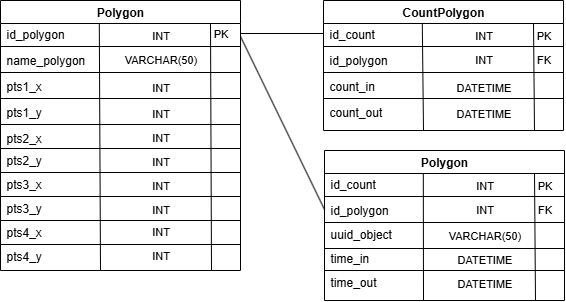

The diagram above was exported from draw.io. Its source (the exported page's mxGraphModel, read from the mxfile embedded in the PNG):
<mxGraphModel dx="1883" dy="556" grid="1" gridSize="10" guides="1" tooltips="1" connect="1" arrows="1" fold="1" page="1" pageScale="1" pageWidth="827" pageHeight="1169" math="0" shadow="0">
  <root>
    <mxCell id="WIyWlLk6GJQsqaUBKTNV-0" />
    <mxCell id="WIyWlLk6GJQsqaUBKTNV-1" parent="WIyWlLk6GJQsqaUBKTNV-0" />
    <mxCell id="_oVzJImqsI-e64JIwWlI-32" value="Polygon" style="swimlane;whiteSpace=wrap;html=1;" vertex="1" parent="WIyWlLk6GJQsqaUBKTNV-1">
      <mxGeometry x="-30" y="100" width="240" height="270" as="geometry" />
    </mxCell>
    <mxCell id="zkfFHV4jXpPFQw0GAbJ--1" value="id_polygon" style="text;align=left;verticalAlign=top;spacingLeft=4;spacingRight=4;overflow=hidden;rotatable=0;points=[[0,0.5],[1,0.5]];portConstraint=eastwest;" parent="_oVzJImqsI-e64JIwWlI-32" vertex="1">
      <mxGeometry y="20" width="100" height="26" as="geometry" />
    </mxCell>
    <mxCell id="zkfFHV4jXpPFQw0GAbJ--2" value="name_polygon" style="text;align=left;verticalAlign=top;spacingLeft=4;spacingRight=4;overflow=hidden;rotatable=0;points=[[0,0.5],[1,0.5]];portConstraint=eastwest;rounded=0;shadow=0;html=0;" parent="_oVzJImqsI-e64JIwWlI-32" vertex="1">
      <mxGeometry y="46" width="100" height="26" as="geometry" />
    </mxCell>
    <mxCell id="zkfFHV4jXpPFQw0GAbJ--3" value="pts1_x" style="text;align=left;verticalAlign=top;spacingLeft=4;spacingRight=4;overflow=hidden;rotatable=0;points=[[0,0.5],[1,0.5]];portConstraint=eastwest;rounded=0;shadow=0;html=0;" parent="_oVzJImqsI-e64JIwWlI-32" vertex="1">
      <mxGeometry y="72" width="100" height="26" as="geometry" />
    </mxCell>
    <mxCell id="TH9rf79mffKOrgI90XUh-0" value="pts1_y" style="text;align=left;verticalAlign=top;spacingLeft=4;spacingRight=4;overflow=hidden;rotatable=0;points=[[0,0.5],[1,0.5]];portConstraint=eastwest;rounded=0;shadow=0;html=0;" parent="_oVzJImqsI-e64JIwWlI-32" vertex="1">
      <mxGeometry y="98" width="100" height="26" as="geometry" />
    </mxCell>
    <mxCell id="TH9rf79mffKOrgI90XUh-1" value="pts2_x" style="text;align=left;verticalAlign=top;spacingLeft=4;spacingRight=4;overflow=hidden;rotatable=0;points=[[0,0.5],[1,0.5]];portConstraint=eastwest;rounded=0;shadow=0;html=0;" parent="_oVzJImqsI-e64JIwWlI-32" vertex="1">
      <mxGeometry y="124" width="100" height="26" as="geometry" />
    </mxCell>
    <mxCell id="TH9rf79mffKOrgI90XUh-2" value="pts2_y" style="text;align=left;verticalAlign=top;spacingLeft=4;spacingRight=4;overflow=hidden;rotatable=0;points=[[0,0.5],[1,0.5]];portConstraint=eastwest;rounded=0;shadow=0;html=0;" parent="_oVzJImqsI-e64JIwWlI-32" vertex="1">
      <mxGeometry y="146" width="100" height="26" as="geometry" />
    </mxCell>
    <mxCell id="TH9rf79mffKOrgI90XUh-4" value="pts3_x" style="text;align=left;verticalAlign=top;spacingLeft=4;spacingRight=4;overflow=hidden;rotatable=0;points=[[0,0.5],[1,0.5]];portConstraint=eastwest;rounded=0;shadow=0;html=0;" parent="_oVzJImqsI-e64JIwWlI-32" vertex="1">
      <mxGeometry y="170" width="100" height="26" as="geometry" />
    </mxCell>
    <mxCell id="TH9rf79mffKOrgI90XUh-5" value="pts3_y" style="text;align=left;verticalAlign=top;spacingLeft=4;spacingRight=4;overflow=hidden;rotatable=0;points=[[0,0.5],[1,0.5]];portConstraint=eastwest;rounded=0;shadow=0;html=0;" parent="_oVzJImqsI-e64JIwWlI-32" vertex="1">
      <mxGeometry y="194" width="100" height="26" as="geometry" />
    </mxCell>
    <mxCell id="TH9rf79mffKOrgI90XUh-6" value="pts4_x" style="text;align=left;verticalAlign=top;spacingLeft=4;spacingRight=4;overflow=hidden;rotatable=0;points=[[0,0.5],[1,0.5]];portConstraint=eastwest;rounded=0;shadow=0;html=0;" parent="_oVzJImqsI-e64JIwWlI-32" vertex="1">
      <mxGeometry y="218" width="100" height="26" as="geometry" />
    </mxCell>
    <mxCell id="TH9rf79mffKOrgI90XUh-7" value="pts4_y" style="text;align=left;verticalAlign=top;spacingLeft=4;spacingRight=4;overflow=hidden;rotatable=0;points=[[0,0.5],[1,0.5]];portConstraint=eastwest;rounded=0;shadow=0;html=0;" parent="_oVzJImqsI-e64JIwWlI-32" vertex="1">
      <mxGeometry y="242" width="100" height="26" as="geometry" />
    </mxCell>
    <mxCell id="_oVzJImqsI-e64JIwWlI-33" value="" style="endArrow=none;html=1;rounded=0;exitX=0.002;exitY=0;exitDx=0;exitDy=0;exitPerimeter=0;" edge="1" parent="_oVzJImqsI-e64JIwWlI-32" source="zkfFHV4jXpPFQw0GAbJ--2">
      <mxGeometry width="50" height="50" relative="1" as="geometry">
        <mxPoint y="46" as="sourcePoint" />
        <mxPoint x="240" y="46" as="targetPoint" />
      </mxGeometry>
    </mxCell>
    <mxCell id="_oVzJImqsI-e64JIwWlI-34" value="" style="endArrow=none;html=1;rounded=0;entryX=0.988;entryY=0.114;entryDx=0;entryDy=0;entryPerimeter=0;" edge="1" parent="_oVzJImqsI-e64JIwWlI-32" target="zkfFHV4jXpPFQw0GAbJ--1">
      <mxGeometry width="50" height="50" relative="1" as="geometry">
        <mxPoint x="100" y="270" as="sourcePoint" />
        <mxPoint x="230" y="70" as="targetPoint" />
      </mxGeometry>
    </mxCell>
    <mxCell id="_oVzJImqsI-e64JIwWlI-37" value="" style="endArrow=none;html=1;rounded=0;entryX=0.988;entryY=0.114;entryDx=0;entryDy=0;entryPerimeter=0;" edge="1" parent="_oVzJImqsI-e64JIwWlI-32">
      <mxGeometry width="50" height="50" relative="1" as="geometry">
        <mxPoint x="211" y="270" as="sourcePoint" />
        <mxPoint x="210" y="23" as="targetPoint" />
      </mxGeometry>
    </mxCell>
    <mxCell id="_oVzJImqsI-e64JIwWlI-38" value="PK" style="text;html=1;align=center;verticalAlign=middle;resizable=0;points=[];autosize=1;strokeColor=none;fillColor=none;fontFamily=Helvetica;fontSize=11;fontColor=default;labelBackgroundColor=default;" vertex="1" parent="_oVzJImqsI-e64JIwWlI-32">
      <mxGeometry x="200" y="18" width="40" height="30" as="geometry" />
    </mxCell>
    <mxCell id="_oVzJImqsI-e64JIwWlI-40" value="" style="endArrow=none;html=1;rounded=0;exitX=0.002;exitY=0;exitDx=0;exitDy=0;exitPerimeter=0;" edge="1" parent="_oVzJImqsI-e64JIwWlI-32">
      <mxGeometry width="50" height="50" relative="1" as="geometry">
        <mxPoint y="72" as="sourcePoint" />
        <mxPoint x="240" y="72" as="targetPoint" />
      </mxGeometry>
    </mxCell>
    <mxCell id="_oVzJImqsI-e64JIwWlI-42" value="INT" style="text;html=1;align=center;verticalAlign=middle;resizable=0;points=[];autosize=1;strokeColor=none;fillColor=none;fontFamily=Helvetica;fontSize=11;fontColor=default;labelBackgroundColor=default;" vertex="1" parent="_oVzJImqsI-e64JIwWlI-32">
      <mxGeometry x="140" y="20" width="40" height="30" as="geometry" />
    </mxCell>
    <mxCell id="_oVzJImqsI-e64JIwWlI-43" value="VARCHAR(50)" style="text;html=1;align=center;verticalAlign=middle;resizable=0;points=[];autosize=1;strokeColor=none;fillColor=none;fontFamily=Helvetica;fontSize=11;fontColor=default;labelBackgroundColor=default;" vertex="1" parent="_oVzJImqsI-e64JIwWlI-32">
      <mxGeometry x="110" y="44" width="100" height="30" as="geometry" />
    </mxCell>
    <mxCell id="_oVzJImqsI-e64JIwWlI-44" value="" style="endArrow=none;html=1;rounded=0;exitX=0.002;exitY=0;exitDx=0;exitDy=0;exitPerimeter=0;" edge="1" parent="_oVzJImqsI-e64JIwWlI-32">
      <mxGeometry width="50" height="50" relative="1" as="geometry">
        <mxPoint y="98" as="sourcePoint" />
        <mxPoint x="240" y="98" as="targetPoint" />
      </mxGeometry>
    </mxCell>
    <mxCell id="_oVzJImqsI-e64JIwWlI-45" value="INT" style="text;html=1;align=center;verticalAlign=middle;resizable=0;points=[];autosize=1;strokeColor=none;fillColor=none;fontFamily=Helvetica;fontSize=11;fontColor=default;labelBackgroundColor=default;" vertex="1" parent="_oVzJImqsI-e64JIwWlI-32">
      <mxGeometry x="140" y="72" width="40" height="30" as="geometry" />
    </mxCell>
    <mxCell id="_oVzJImqsI-e64JIwWlI-48" value="" style="endArrow=none;html=1;rounded=0;exitX=0.002;exitY=0;exitDx=0;exitDy=0;exitPerimeter=0;" edge="1" parent="_oVzJImqsI-e64JIwWlI-32">
      <mxGeometry width="50" height="50" relative="1" as="geometry">
        <mxPoint y="124" as="sourcePoint" />
        <mxPoint x="240" y="124" as="targetPoint" />
      </mxGeometry>
    </mxCell>
    <mxCell id="_oVzJImqsI-e64JIwWlI-49" value="INT" style="text;html=1;align=center;verticalAlign=middle;resizable=0;points=[];autosize=1;strokeColor=none;fillColor=none;fontFamily=Helvetica;fontSize=11;fontColor=default;labelBackgroundColor=default;" vertex="1" parent="_oVzJImqsI-e64JIwWlI-32">
      <mxGeometry x="140" y="98" width="40" height="30" as="geometry" />
    </mxCell>
    <mxCell id="_oVzJImqsI-e64JIwWlI-50" value="" style="endArrow=none;html=1;rounded=0;exitX=0.002;exitY=0;exitDx=0;exitDy=0;exitPerimeter=0;" edge="1" parent="_oVzJImqsI-e64JIwWlI-32">
      <mxGeometry width="50" height="50" relative="1" as="geometry">
        <mxPoint y="148" as="sourcePoint" />
        <mxPoint x="240" y="148" as="targetPoint" />
      </mxGeometry>
    </mxCell>
    <mxCell id="_oVzJImqsI-e64JIwWlI-51" value="INT" style="text;html=1;align=center;verticalAlign=middle;resizable=0;points=[];autosize=1;strokeColor=none;fillColor=none;fontFamily=Helvetica;fontSize=11;fontColor=default;labelBackgroundColor=default;" vertex="1" parent="_oVzJImqsI-e64JIwWlI-32">
      <mxGeometry x="140" y="122" width="40" height="30" as="geometry" />
    </mxCell>
    <mxCell id="_oVzJImqsI-e64JIwWlI-52" value="" style="endArrow=none;html=1;rounded=0;exitX=0.002;exitY=0;exitDx=0;exitDy=0;exitPerimeter=0;" edge="1" parent="_oVzJImqsI-e64JIwWlI-32">
      <mxGeometry width="50" height="50" relative="1" as="geometry">
        <mxPoint y="172" as="sourcePoint" />
        <mxPoint x="240" y="172" as="targetPoint" />
      </mxGeometry>
    </mxCell>
    <mxCell id="_oVzJImqsI-e64JIwWlI-53" value="INT" style="text;html=1;align=center;verticalAlign=middle;resizable=0;points=[];autosize=1;strokeColor=none;fillColor=none;fontFamily=Helvetica;fontSize=11;fontColor=default;labelBackgroundColor=default;" vertex="1" parent="_oVzJImqsI-e64JIwWlI-32">
      <mxGeometry x="140" y="146" width="40" height="30" as="geometry" />
    </mxCell>
    <mxCell id="_oVzJImqsI-e64JIwWlI-54" value="" style="endArrow=none;html=1;rounded=0;exitX=0.002;exitY=0;exitDx=0;exitDy=0;exitPerimeter=0;" edge="1" parent="_oVzJImqsI-e64JIwWlI-32">
      <mxGeometry width="50" height="50" relative="1" as="geometry">
        <mxPoint y="196" as="sourcePoint" />
        <mxPoint x="240" y="196" as="targetPoint" />
      </mxGeometry>
    </mxCell>
    <mxCell id="_oVzJImqsI-e64JIwWlI-55" value="INT" style="text;html=1;align=center;verticalAlign=middle;resizable=0;points=[];autosize=1;strokeColor=none;fillColor=none;fontFamily=Helvetica;fontSize=11;fontColor=default;labelBackgroundColor=default;" vertex="1" parent="_oVzJImqsI-e64JIwWlI-32">
      <mxGeometry x="140" y="170" width="40" height="30" as="geometry" />
    </mxCell>
    <mxCell id="_oVzJImqsI-e64JIwWlI-56" value="" style="endArrow=none;html=1;rounded=0;exitX=0.002;exitY=0;exitDx=0;exitDy=0;exitPerimeter=0;" edge="1" parent="_oVzJImqsI-e64JIwWlI-32">
      <mxGeometry width="50" height="50" relative="1" as="geometry">
        <mxPoint y="220" as="sourcePoint" />
        <mxPoint x="240" y="220" as="targetPoint" />
      </mxGeometry>
    </mxCell>
    <mxCell id="_oVzJImqsI-e64JIwWlI-57" value="INT" style="text;html=1;align=center;verticalAlign=middle;resizable=0;points=[];autosize=1;strokeColor=none;fillColor=none;fontFamily=Helvetica;fontSize=11;fontColor=default;labelBackgroundColor=default;" vertex="1" parent="_oVzJImqsI-e64JIwWlI-32">
      <mxGeometry x="140" y="194" width="40" height="30" as="geometry" />
    </mxCell>
    <mxCell id="_oVzJImqsI-e64JIwWlI-58" value="" style="endArrow=none;html=1;rounded=0;exitX=0.002;exitY=0;exitDx=0;exitDy=0;exitPerimeter=0;" edge="1" parent="_oVzJImqsI-e64JIwWlI-32">
      <mxGeometry width="50" height="50" relative="1" as="geometry">
        <mxPoint y="244" as="sourcePoint" />
        <mxPoint x="240" y="244" as="targetPoint" />
      </mxGeometry>
    </mxCell>
    <mxCell id="_oVzJImqsI-e64JIwWlI-59" value="INT" style="text;html=1;align=center;verticalAlign=middle;resizable=0;points=[];autosize=1;strokeColor=none;fillColor=none;fontFamily=Helvetica;fontSize=11;fontColor=default;labelBackgroundColor=default;" vertex="1" parent="_oVzJImqsI-e64JIwWlI-32">
      <mxGeometry x="140" y="216" width="40" height="30" as="geometry" />
    </mxCell>
    <mxCell id="_oVzJImqsI-e64JIwWlI-60" value="INT" style="text;html=1;align=center;verticalAlign=middle;resizable=0;points=[];autosize=1;strokeColor=none;fillColor=none;fontFamily=Helvetica;fontSize=11;fontColor=default;labelBackgroundColor=default;" vertex="1" parent="_oVzJImqsI-e64JIwWlI-32">
      <mxGeometry x="140" y="240" width="40" height="30" as="geometry" />
    </mxCell>
    <mxCell id="_oVzJImqsI-e64JIwWlI-61" value="CountPolygon" style="swimlane;whiteSpace=wrap;html=1;" vertex="1" parent="WIyWlLk6GJQsqaUBKTNV-1">
      <mxGeometry x="293" y="100" width="240" height="130" as="geometry" />
    </mxCell>
    <mxCell id="_oVzJImqsI-e64JIwWlI-62" value="id_count" style="text;align=left;verticalAlign=top;spacingLeft=4;spacingRight=4;overflow=hidden;rotatable=0;points=[[0,0.5],[1,0.5]];portConstraint=eastwest;" vertex="1" parent="_oVzJImqsI-e64JIwWlI-61">
      <mxGeometry y="20" width="100" height="26" as="geometry" />
    </mxCell>
    <mxCell id="_oVzJImqsI-e64JIwWlI-63" value="id_polygon" style="text;align=left;verticalAlign=top;spacingLeft=4;spacingRight=4;overflow=hidden;rotatable=0;points=[[0,0.5],[1,0.5]];portConstraint=eastwest;rounded=0;shadow=0;html=0;" vertex="1" parent="_oVzJImqsI-e64JIwWlI-61">
      <mxGeometry y="46" width="100" height="26" as="geometry" />
    </mxCell>
    <mxCell id="_oVzJImqsI-e64JIwWlI-64" value="count_in" style="text;align=left;verticalAlign=top;spacingLeft=4;spacingRight=4;overflow=hidden;rotatable=0;points=[[0,0.5],[1,0.5]];portConstraint=eastwest;rounded=0;shadow=0;html=0;" vertex="1" parent="_oVzJImqsI-e64JIwWlI-61">
      <mxGeometry y="72" width="100" height="26" as="geometry" />
    </mxCell>
    <mxCell id="_oVzJImqsI-e64JIwWlI-65" value="count_out" style="text;align=left;verticalAlign=top;spacingLeft=4;spacingRight=4;overflow=hidden;rotatable=0;points=[[0,0.5],[1,0.5]];portConstraint=eastwest;rounded=0;shadow=0;html=0;" vertex="1" parent="_oVzJImqsI-e64JIwWlI-61">
      <mxGeometry y="98" width="100" height="26" as="geometry" />
    </mxCell>
    <mxCell id="_oVzJImqsI-e64JIwWlI-72" value="" style="endArrow=none;html=1;rounded=0;exitX=0.002;exitY=0;exitDx=0;exitDy=0;exitPerimeter=0;" edge="1" parent="_oVzJImqsI-e64JIwWlI-61" source="_oVzJImqsI-e64JIwWlI-63">
      <mxGeometry width="50" height="50" relative="1" as="geometry">
        <mxPoint y="46" as="sourcePoint" />
        <mxPoint x="240" y="46" as="targetPoint" />
      </mxGeometry>
    </mxCell>
    <mxCell id="_oVzJImqsI-e64JIwWlI-73" value="" style="endArrow=none;html=1;rounded=0;entryX=0.988;entryY=0.114;entryDx=0;entryDy=0;entryPerimeter=0;" edge="1" parent="_oVzJImqsI-e64JIwWlI-61" target="_oVzJImqsI-e64JIwWlI-62">
      <mxGeometry width="50" height="50" relative="1" as="geometry">
        <mxPoint x="100" y="130" as="sourcePoint" />
        <mxPoint x="230" y="70" as="targetPoint" />
      </mxGeometry>
    </mxCell>
    <mxCell id="_oVzJImqsI-e64JIwWlI-74" value="" style="endArrow=none;html=1;rounded=0;entryX=0.988;entryY=0.114;entryDx=0;entryDy=0;entryPerimeter=0;" edge="1" parent="_oVzJImqsI-e64JIwWlI-61">
      <mxGeometry width="50" height="50" relative="1" as="geometry">
        <mxPoint x="211" y="130" as="sourcePoint" />
        <mxPoint x="210" y="23" as="targetPoint" />
      </mxGeometry>
    </mxCell>
    <mxCell id="_oVzJImqsI-e64JIwWlI-75" value="PK" style="text;html=1;align=center;verticalAlign=middle;resizable=0;points=[];autosize=1;strokeColor=none;fillColor=none;fontFamily=Helvetica;fontSize=11;fontColor=default;labelBackgroundColor=default;" vertex="1" parent="_oVzJImqsI-e64JIwWlI-61">
      <mxGeometry x="200" y="20" width="40" height="30" as="geometry" />
    </mxCell>
    <mxCell id="_oVzJImqsI-e64JIwWlI-76" value="" style="endArrow=none;html=1;rounded=0;exitX=0.002;exitY=0;exitDx=0;exitDy=0;exitPerimeter=0;" edge="1" parent="_oVzJImqsI-e64JIwWlI-61">
      <mxGeometry width="50" height="50" relative="1" as="geometry">
        <mxPoint y="72" as="sourcePoint" />
        <mxPoint x="240" y="72" as="targetPoint" />
      </mxGeometry>
    </mxCell>
    <mxCell id="_oVzJImqsI-e64JIwWlI-77" value="INT" style="text;html=1;align=center;verticalAlign=middle;resizable=0;points=[];autosize=1;strokeColor=none;fillColor=none;fontFamily=Helvetica;fontSize=11;fontColor=default;labelBackgroundColor=default;" vertex="1" parent="_oVzJImqsI-e64JIwWlI-61">
      <mxGeometry x="140" y="20" width="40" height="30" as="geometry" />
    </mxCell>
    <mxCell id="_oVzJImqsI-e64JIwWlI-78" value="INT" style="text;html=1;align=center;verticalAlign=middle;resizable=0;points=[];autosize=1;strokeColor=none;fillColor=none;fontFamily=Helvetica;fontSize=11;fontColor=default;labelBackgroundColor=default;" vertex="1" parent="_oVzJImqsI-e64JIwWlI-61">
      <mxGeometry x="140" y="44" width="40" height="30" as="geometry" />
    </mxCell>
    <mxCell id="_oVzJImqsI-e64JIwWlI-79" value="" style="endArrow=none;html=1;rounded=0;exitX=0.002;exitY=0;exitDx=0;exitDy=0;exitPerimeter=0;" edge="1" parent="_oVzJImqsI-e64JIwWlI-61">
      <mxGeometry width="50" height="50" relative="1" as="geometry">
        <mxPoint y="98" as="sourcePoint" />
        <mxPoint x="240" y="98" as="targetPoint" />
      </mxGeometry>
    </mxCell>
    <mxCell id="_oVzJImqsI-e64JIwWlI-80" value="DATETIME" style="text;html=1;align=center;verticalAlign=middle;resizable=0;points=[];autosize=1;strokeColor=none;fillColor=none;fontFamily=Helvetica;fontSize=11;fontColor=default;labelBackgroundColor=default;" vertex="1" parent="_oVzJImqsI-e64JIwWlI-61">
      <mxGeometry x="120" y="72" width="80" height="30" as="geometry" />
    </mxCell>
    <mxCell id="_oVzJImqsI-e64JIwWlI-82" value="DATETIME" style="text;html=1;align=center;verticalAlign=middle;resizable=0;points=[];autosize=1;strokeColor=none;fillColor=none;fontFamily=Helvetica;fontSize=11;fontColor=default;labelBackgroundColor=default;" vertex="1" parent="_oVzJImqsI-e64JIwWlI-61">
      <mxGeometry x="120" y="98" width="80" height="30" as="geometry" />
    </mxCell>
    <mxCell id="_oVzJImqsI-e64JIwWlI-94" value="FK" style="text;html=1;align=center;verticalAlign=middle;resizable=0;points=[];autosize=1;strokeColor=none;fillColor=none;fontFamily=Helvetica;fontSize=11;fontColor=default;labelBackgroundColor=default;" vertex="1" parent="_oVzJImqsI-e64JIwWlI-61">
      <mxGeometry x="200" y="44" width="40" height="30" as="geometry" />
    </mxCell>
    <mxCell id="_oVzJImqsI-e64JIwWlI-97" style="edgeStyle=none;shape=connector;rounded=0;orthogonalLoop=1;jettySize=auto;html=1;entryX=0;entryY=0.5;entryDx=0;entryDy=0;strokeColor=default;align=center;verticalAlign=middle;fontFamily=Helvetica;fontSize=11;fontColor=default;labelBackgroundColor=default;endArrow=none;" edge="1" parent="WIyWlLk6GJQsqaUBKTNV-1" source="_oVzJImqsI-e64JIwWlI-38" target="_oVzJImqsI-e64JIwWlI-62">
      <mxGeometry relative="1" as="geometry" />
    </mxCell>
    <mxCell id="_oVzJImqsI-e64JIwWlI-99" value="Polygon" style="swimlane;whiteSpace=wrap;html=1;" vertex="1" parent="WIyWlLk6GJQsqaUBKTNV-1">
      <mxGeometry x="294" y="250" width="240" height="150" as="geometry" />
    </mxCell>
    <mxCell id="_oVzJImqsI-e64JIwWlI-100" value="id_count" style="text;align=left;verticalAlign=top;spacingLeft=4;spacingRight=4;overflow=hidden;rotatable=0;points=[[0,0.5],[1,0.5]];portConstraint=eastwest;" vertex="1" parent="_oVzJImqsI-e64JIwWlI-99">
      <mxGeometry y="20" width="100" height="26" as="geometry" />
    </mxCell>
    <mxCell id="_oVzJImqsI-e64JIwWlI-101" value="id_polygon" style="text;align=left;verticalAlign=top;spacingLeft=4;spacingRight=4;overflow=hidden;rotatable=0;points=[[0,0.5],[1,0.5]];portConstraint=eastwest;rounded=0;shadow=0;html=0;" vertex="1" parent="_oVzJImqsI-e64JIwWlI-99">
      <mxGeometry y="46" width="100" height="26" as="geometry" />
    </mxCell>
    <mxCell id="_oVzJImqsI-e64JIwWlI-102" value="time_in" style="text;align=left;verticalAlign=top;spacingLeft=4;spacingRight=4;overflow=hidden;rotatable=0;points=[[0,0.5],[1,0.5]];portConstraint=eastwest;rounded=0;shadow=0;html=0;" vertex="1" parent="_oVzJImqsI-e64JIwWlI-99">
      <mxGeometry y="94" width="100" height="26" as="geometry" />
    </mxCell>
    <mxCell id="_oVzJImqsI-e64JIwWlI-103" value="time_out" style="text;align=left;verticalAlign=top;spacingLeft=4;spacingRight=4;overflow=hidden;rotatable=0;points=[[0,0.5],[1,0.5]];portConstraint=eastwest;rounded=0;shadow=0;html=0;" vertex="1" parent="_oVzJImqsI-e64JIwWlI-99">
      <mxGeometry y="118" width="100" height="26" as="geometry" />
    </mxCell>
    <mxCell id="_oVzJImqsI-e64JIwWlI-104" value="" style="endArrow=none;html=1;rounded=0;exitX=0.002;exitY=0;exitDx=0;exitDy=0;exitPerimeter=0;" edge="1" parent="_oVzJImqsI-e64JIwWlI-99" source="_oVzJImqsI-e64JIwWlI-101">
      <mxGeometry width="50" height="50" relative="1" as="geometry">
        <mxPoint y="46" as="sourcePoint" />
        <mxPoint x="240" y="46" as="targetPoint" />
      </mxGeometry>
    </mxCell>
    <mxCell id="_oVzJImqsI-e64JIwWlI-105" value="" style="endArrow=none;html=1;rounded=0;entryX=0.988;entryY=0.114;entryDx=0;entryDy=0;entryPerimeter=0;" edge="1" parent="_oVzJImqsI-e64JIwWlI-99" target="_oVzJImqsI-e64JIwWlI-100">
      <mxGeometry width="50" height="50" relative="1" as="geometry">
        <mxPoint x="99" y="150" as="sourcePoint" />
        <mxPoint x="230" y="70" as="targetPoint" />
      </mxGeometry>
    </mxCell>
    <mxCell id="_oVzJImqsI-e64JIwWlI-106" value="" style="endArrow=none;html=1;rounded=0;entryX=0.988;entryY=0.114;entryDx=0;entryDy=0;entryPerimeter=0;" edge="1" parent="_oVzJImqsI-e64JIwWlI-99">
      <mxGeometry width="50" height="50" relative="1" as="geometry">
        <mxPoint x="211" y="150" as="sourcePoint" />
        <mxPoint x="210" y="23" as="targetPoint" />
      </mxGeometry>
    </mxCell>
    <mxCell id="_oVzJImqsI-e64JIwWlI-107" value="PK" style="text;html=1;align=center;verticalAlign=middle;resizable=0;points=[];autosize=1;strokeColor=none;fillColor=none;fontFamily=Helvetica;fontSize=11;fontColor=default;labelBackgroundColor=default;" vertex="1" parent="_oVzJImqsI-e64JIwWlI-99">
      <mxGeometry x="200" y="20" width="40" height="30" as="geometry" />
    </mxCell>
    <mxCell id="_oVzJImqsI-e64JIwWlI-108" value="" style="endArrow=none;html=1;rounded=0;exitX=0.002;exitY=0;exitDx=0;exitDy=0;exitPerimeter=0;" edge="1" parent="_oVzJImqsI-e64JIwWlI-99">
      <mxGeometry width="50" height="50" relative="1" as="geometry">
        <mxPoint y="72" as="sourcePoint" />
        <mxPoint x="240" y="72" as="targetPoint" />
      </mxGeometry>
    </mxCell>
    <mxCell id="_oVzJImqsI-e64JIwWlI-109" value="INT" style="text;html=1;align=center;verticalAlign=middle;resizable=0;points=[];autosize=1;strokeColor=none;fillColor=none;fontFamily=Helvetica;fontSize=11;fontColor=default;labelBackgroundColor=default;" vertex="1" parent="_oVzJImqsI-e64JIwWlI-99">
      <mxGeometry x="140" y="20" width="40" height="30" as="geometry" />
    </mxCell>
    <mxCell id="_oVzJImqsI-e64JIwWlI-110" value="INT" style="text;html=1;align=center;verticalAlign=middle;resizable=0;points=[];autosize=1;strokeColor=none;fillColor=none;fontFamily=Helvetica;fontSize=11;fontColor=default;labelBackgroundColor=default;" vertex="1" parent="_oVzJImqsI-e64JIwWlI-99">
      <mxGeometry x="140" y="44" width="40" height="30" as="geometry" />
    </mxCell>
    <mxCell id="_oVzJImqsI-e64JIwWlI-111" value="" style="endArrow=none;html=1;rounded=0;exitX=0.002;exitY=0;exitDx=0;exitDy=0;exitPerimeter=0;" edge="1" parent="_oVzJImqsI-e64JIwWlI-99">
      <mxGeometry width="50" height="50" relative="1" as="geometry">
        <mxPoint y="98" as="sourcePoint" />
        <mxPoint x="240" y="98" as="targetPoint" />
      </mxGeometry>
    </mxCell>
    <mxCell id="_oVzJImqsI-e64JIwWlI-112" value="DATETIME" style="text;html=1;align=center;verticalAlign=middle;resizable=0;points=[];autosize=1;strokeColor=none;fillColor=none;fontFamily=Helvetica;fontSize=11;fontColor=default;labelBackgroundColor=default;" vertex="1" parent="_oVzJImqsI-e64JIwWlI-99">
      <mxGeometry x="120" y="94" width="80" height="30" as="geometry" />
    </mxCell>
    <mxCell id="_oVzJImqsI-e64JIwWlI-113" value="DATETIME" style="text;html=1;align=center;verticalAlign=middle;resizable=0;points=[];autosize=1;strokeColor=none;fillColor=none;fontFamily=Helvetica;fontSize=11;fontColor=default;labelBackgroundColor=default;" vertex="1" parent="_oVzJImqsI-e64JIwWlI-99">
      <mxGeometry x="120" y="118" width="80" height="30" as="geometry" />
    </mxCell>
    <mxCell id="_oVzJImqsI-e64JIwWlI-114" value="FK" style="text;html=1;align=center;verticalAlign=middle;resizable=0;points=[];autosize=1;strokeColor=none;fillColor=none;fontFamily=Helvetica;fontSize=11;fontColor=default;labelBackgroundColor=default;" vertex="1" parent="_oVzJImqsI-e64JIwWlI-99">
      <mxGeometry x="200" y="44" width="40" height="30" as="geometry" />
    </mxCell>
    <mxCell id="_oVzJImqsI-e64JIwWlI-115" value="" style="endArrow=none;html=1;rounded=0;exitX=0.002;exitY=0;exitDx=0;exitDy=0;exitPerimeter=0;" edge="1" parent="_oVzJImqsI-e64JIwWlI-99">
      <mxGeometry width="50" height="50" relative="1" as="geometry">
        <mxPoint y="120" as="sourcePoint" />
        <mxPoint x="240" y="120" as="targetPoint" />
      </mxGeometry>
    </mxCell>
    <mxCell id="_oVzJImqsI-e64JIwWlI-118" value="uuid_object" style="text;align=left;verticalAlign=top;spacingLeft=4;spacingRight=4;overflow=hidden;rotatable=0;points=[[0,0.5],[1,0.5]];portConstraint=eastwest;rounded=0;shadow=0;html=0;" vertex="1" parent="_oVzJImqsI-e64JIwWlI-99">
      <mxGeometry y="70" width="100" height="26" as="geometry" />
    </mxCell>
    <mxCell id="_oVzJImqsI-e64JIwWlI-119" value="VARCHAR(50)" style="text;html=1;align=center;verticalAlign=middle;resizable=0;points=[];autosize=1;strokeColor=none;fillColor=none;fontFamily=Helvetica;fontSize=11;fontColor=default;labelBackgroundColor=default;" vertex="1" parent="_oVzJImqsI-e64JIwWlI-99">
      <mxGeometry x="110" y="70" width="100" height="30" as="geometry" />
    </mxCell>
    <mxCell id="_oVzJImqsI-e64JIwWlI-120" style="edgeStyle=none;shape=connector;rounded=0;orthogonalLoop=1;jettySize=auto;html=1;entryX=0;entryY=0.5;entryDx=0;entryDy=0;strokeColor=default;align=center;verticalAlign=middle;fontFamily=Helvetica;fontSize=11;fontColor=default;labelBackgroundColor=default;endArrow=none;exitX=1.003;exitY=0.607;exitDx=0;exitDy=0;exitPerimeter=0;" edge="1" parent="WIyWlLk6GJQsqaUBKTNV-1" source="_oVzJImqsI-e64JIwWlI-38" target="_oVzJImqsI-e64JIwWlI-101">
      <mxGeometry relative="1" as="geometry" />
    </mxCell>
  </root>
</mxGraphModel>